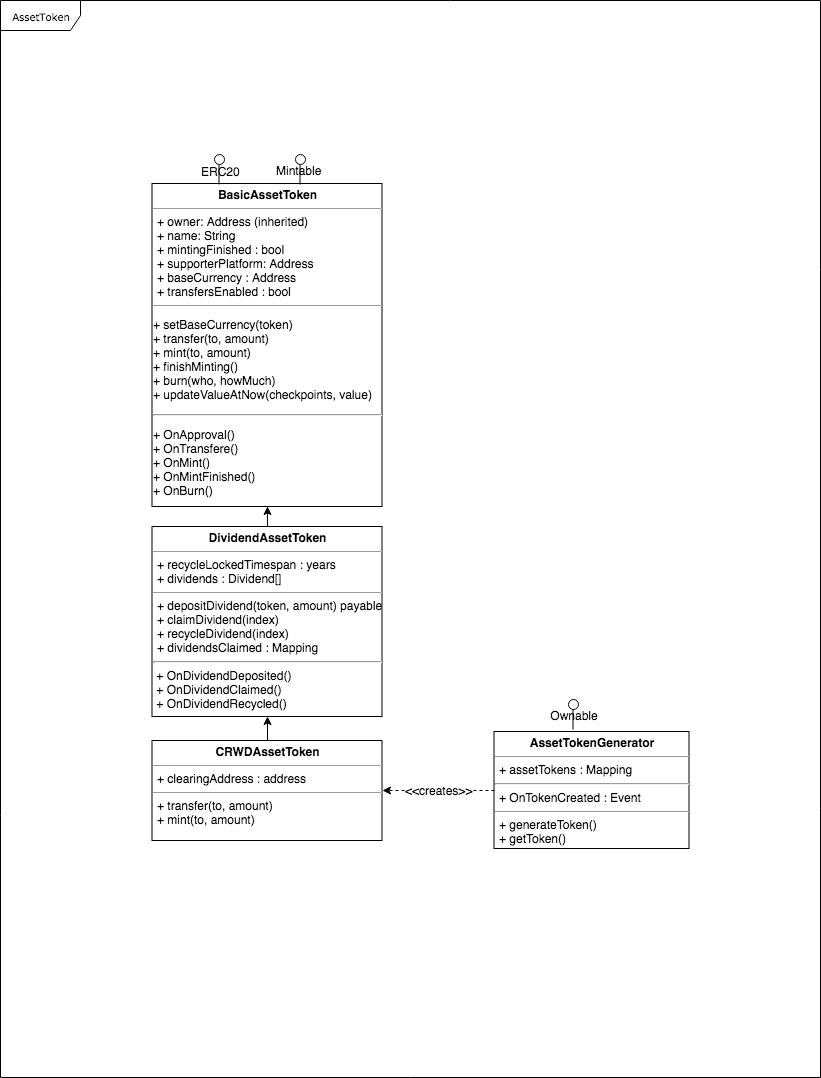

The diagram above was exported from draw.io. Its source (the exported page's mxGraphModel, read from the mxfile embedded in the PNG):
<mxGraphModel dx="790" dy="431" grid="1" gridSize="10" guides="1" tooltips="1" connect="1" arrows="1" fold="1" page="1" pageScale="1" pageWidth="850" pageHeight="1100" background="#ffffff" math="0" shadow="0">
  <root>
    <mxCell id="0" />
    <mxCell id="1" parent="0" />
    <mxCell id="17acba5748e5396b-1" value="AssetToken" style="shape=umlFrame;whiteSpace=wrap;html=1;rounded=0;shadow=0;comic=0;labelBackgroundColor=none;strokeColor=#000000;strokeWidth=1;fillColor=#ffffff;fontFamily=Verdana;fontSize=10;fontColor=#000000;align=center;width=80;height=30;" parent="1" vertex="1">
      <mxGeometry x="20" y="13" width="820" height="1077" as="geometry" />
    </mxCell>
    <mxCell id="5d2195bd80daf111-15" value="&lt;p style=&quot;margin: 0px ; margin-top: 4px ; text-align: center&quot;&gt;&lt;b&gt;AssetTokenGenerator&lt;/b&gt;&lt;/p&gt;&lt;hr size=&quot;1&quot;&gt;&lt;p style=&quot;margin: 0px ; margin-left: 4px&quot;&gt;+ assetTokens : Mapping&lt;/p&gt;&lt;hr&gt;&lt;p style=&quot;margin: 0px ; margin-left: 4px&quot;&gt;+ OnTokenCreated : Event&lt;/p&gt;&lt;hr size=&quot;1&quot;&gt;&lt;p style=&quot;margin: 0px ; margin-left: 4px&quot;&gt;+&amp;nbsp;&lt;span&gt;generateToken()&lt;/span&gt;&lt;/p&gt;&lt;p style=&quot;margin: 0px ; margin-left: 4px&quot;&gt;&lt;span&gt;+ getToken()&lt;/span&gt;&lt;/p&gt;" style="verticalAlign=top;align=left;overflow=fill;fontSize=12;fontFamily=Helvetica;html=1;rounded=0;shadow=0;comic=0;labelBackgroundColor=none;strokeColor=#000000;strokeWidth=1;fillColor=#ffffff;" parent="1" vertex="1">
      <mxGeometry x="513.5" y="744" width="195" height="117" as="geometry" />
    </mxCell>
    <mxCell id="5d2195bd80daf111-19" value="&lt;p style=&quot;margin: 0px ; margin-top: 4px ; text-align: center&quot;&gt;&lt;b&gt;BasicAssetToken&lt;/b&gt;&lt;/p&gt;&lt;hr size=&quot;1&quot;&gt;&lt;p style=&quot;margin: 0px ; margin-left: 4px&quot;&gt;+ owner: Address (inherited)&lt;br&gt;&lt;/p&gt;&lt;p style=&quot;margin: 0px ; margin-left: 4px&quot;&gt;+&amp;nbsp;&lt;span&gt;name: String&lt;/span&gt;&lt;/p&gt;&lt;p style=&quot;margin: 0px ; margin-left: 4px&quot;&gt;&lt;span&gt;+&amp;nbsp;&lt;/span&gt;&lt;span&gt;mintingFinished : bool&lt;/span&gt;&lt;/p&gt;&lt;p style=&quot;margin: 0px ; margin-left: 4px&quot;&gt;&lt;span&gt;+&amp;nbsp;&lt;/span&gt;&lt;span&gt;supporterPlatform: Address&lt;/span&gt;&lt;/p&gt;&lt;p style=&quot;margin: 0px ; margin-left: 4px&quot;&gt;&lt;span&gt;+&amp;nbsp;&lt;/span&gt;&lt;span&gt;baseCurrency : Address&lt;/span&gt;&lt;/p&gt;&lt;p style=&quot;margin: 0px ; margin-left: 4px&quot;&gt;&lt;span&gt;+&amp;nbsp;&lt;/span&gt;&lt;span&gt;transfersEnabled : bool&lt;/span&gt;&lt;/p&gt;&lt;hr size=&quot;1&quot;&gt;&lt;p&gt;+&amp;nbsp;&lt;span&gt;setBaseCurrency(token)&lt;br&gt;+ transfer(to, amount)&lt;br&gt;+ mint(to, amount)&lt;br&gt;+&amp;nbsp;&lt;/span&gt;&lt;span&gt;finishMinting()&lt;br&gt;+ burn(who, howMuch)&lt;br&gt;+&amp;nbsp;&lt;/span&gt;&lt;span&gt;updateValueAtNow&lt;/span&gt;&lt;span&gt;(&lt;/span&gt;&lt;span&gt;checkpoints, v&lt;/span&gt;&lt;span&gt;alue)&lt;/span&gt;&lt;/p&gt;&lt;hr&gt;&lt;p&gt;&lt;span&gt;+ On&lt;/span&gt;&lt;span&gt;Approval&lt;/span&gt;&lt;span&gt;()&lt;br&gt;&lt;/span&gt;&lt;span&gt;+ OnTransfere&lt;/span&gt;&lt;span&gt;()&lt;br&gt;&lt;/span&gt;&lt;span&gt;+ OnMint()&lt;br&gt;&lt;/span&gt;&lt;span&gt;+ OnMintFinished()&lt;br&gt;&lt;/span&gt;&lt;span&gt;+ OnBurn()&lt;/span&gt;&lt;/p&gt;" style="verticalAlign=top;align=left;overflow=fill;fontSize=12;fontFamily=Helvetica;html=1;rounded=0;shadow=0;comic=0;labelBackgroundColor=none;strokeColor=#000000;strokeWidth=1;fillColor=#ffffff;" parent="1" vertex="1">
      <mxGeometry x="171.5" y="196" width="230" height="323" as="geometry" />
    </mxCell>
    <mxCell id="2" value="&amp;lt;&amp;lt;creates&amp;gt;&amp;gt;" style="endArrow=classic;html=1;fontSize=12;dashed=1;entryX=1;entryY=0.5;exitX=0;exitY=0.5;" parent="1" source="5d2195bd80daf111-15" target="47" edge="1">
      <mxGeometry width="50" height="50" relative="1" as="geometry">
        <mxPoint x="411.5" y="400.5" as="sourcePoint" />
        <mxPoint x="421.5" y="563" as="targetPoint" />
      </mxGeometry>
    </mxCell>
    <mxCell id="7" value="" style="shape=lollipop;direction=south;html=1;fontSize=12;rotation=-90;" parent="1" vertex="1">
      <mxGeometry x="223.5" y="177" width="30" height="10" as="geometry" />
    </mxCell>
    <mxCell id="8" value="ERC20" style="text;html=1;fontSize=12;" parent="1" vertex="1">
      <mxGeometry x="218.5" y="171" width="65" height="30" as="geometry" />
    </mxCell>
    <mxCell id="10" value="" style="shape=lollipop;direction=south;html=1;fontSize=12;rotation=-90;" parent="1" vertex="1">
      <mxGeometry x="304.5" y="177" width="30" height="10" as="geometry" />
    </mxCell>
    <mxCell id="11" value="Mintable" style="text;html=1;fontSize=12;" parent="1" vertex="1">
      <mxGeometry x="293.5" y="170" width="65" height="30" as="geometry" />
    </mxCell>
    <mxCell id="12" value="" style="shape=lollipop;direction=south;html=1;fontSize=12;rotation=-90;" parent="1" vertex="1">
      <mxGeometry x="577.5" y="722" width="30" height="10" as="geometry" />
    </mxCell>
    <mxCell id="13" value="Ownable" style="text;html=1;strokeColor=none;fillColor=none;align=center;verticalAlign=middle;whiteSpace=wrap;rounded=0;fontSize=12;" parent="1" vertex="1">
      <mxGeometry x="573.5" y="718" width="40" height="20" as="geometry" />
    </mxCell>
    <mxCell id="46" style="edgeStyle=orthogonalEdgeStyle;rounded=0;html=1;exitX=0.5;exitY=0;startArrow=none;startFill=0;endArrow=classic;endFill=1;jettySize=auto;orthogonalLoop=1;fontSize=12;" parent="1" source="45" target="5d2195bd80daf111-19" edge="1">
      <mxGeometry relative="1" as="geometry" />
    </mxCell>
    <mxCell id="45" value="&lt;p style=&quot;margin: 0px ; margin-top: 4px ; text-align: center&quot;&gt;&lt;b&gt;DividendAssetToken&lt;/b&gt;&lt;/p&gt;&lt;hr size=&quot;1&quot;&gt;&lt;p style=&quot;margin: 0px ; margin-left: 4px&quot;&gt;+ recycleLockedTimespan : years&lt;br&gt;+&amp;nbsp;&lt;span&gt;dividends : Dividend[]&lt;/span&gt;&lt;/p&gt;&lt;hr size=&quot;1&quot;&gt;&lt;p style=&quot;margin: 0px ; margin-left: 4px&quot;&gt;+&amp;nbsp;&lt;span&gt;depositDividend&lt;/span&gt;&lt;span&gt;(token, amount)&amp;nbsp;&lt;/span&gt;&lt;span&gt;payable&lt;/span&gt;&lt;/p&gt;&lt;p style=&quot;margin: 0px ; margin-left: 4px&quot;&gt;&lt;span&gt;+&amp;nbsp;&lt;/span&gt;&lt;span&gt;claimDividend(index)&lt;/span&gt;&lt;/p&gt;&lt;p style=&quot;margin: 0px ; margin-left: 4px&quot;&gt;&lt;span&gt;+ recycleDividend(index)&lt;/span&gt;&lt;/p&gt;&lt;p style=&quot;margin: 0px ; margin-left: 4px&quot;&gt;&lt;span&gt;+&amp;nbsp;&lt;/span&gt;&lt;span&gt;dividendsClaimed : Mapping&lt;/span&gt;&lt;/p&gt;&lt;hr&gt;&amp;nbsp;+ On&lt;span&gt;DividendDeposited()&lt;br&gt;&amp;nbsp;+ On&lt;/span&gt;&lt;span&gt;DividendClaimed()&lt;br&gt;&amp;nbsp;+ On&lt;/span&gt;&lt;span&gt;DividendRecycled()&lt;/span&gt;" style="verticalAlign=top;align=left;overflow=fill;fontSize=12;fontFamily=Helvetica;html=1;rounded=0;shadow=0;comic=0;labelBackgroundColor=none;strokeColor=#000000;strokeWidth=1;fillColor=#ffffff;" parent="1" vertex="1">
      <mxGeometry x="171.5" y="539" width="230" height="190" as="geometry" />
    </mxCell>
    <mxCell id="48" style="edgeStyle=orthogonalEdgeStyle;rounded=0;html=1;exitX=0.5;exitY=0;entryX=0.5;entryY=1;startArrow=none;startFill=0;endArrow=classic;endFill=1;jettySize=auto;orthogonalLoop=1;fontSize=12;" parent="1" source="47" target="45" edge="1">
      <mxGeometry relative="1" as="geometry" />
    </mxCell>
    <mxCell id="47" value="&lt;p style=&quot;margin: 0px ; margin-top: 4px ; text-align: center&quot;&gt;&lt;b&gt;CRWDAssetToken&lt;/b&gt;&lt;/p&gt;&lt;hr size=&quot;1&quot;&gt;&lt;p style=&quot;margin: 0px ; margin-left: 4px&quot;&gt;+ clearingAddress : address&lt;br&gt;&lt;/p&gt;&lt;hr size=&quot;1&quot;&gt;&lt;p style=&quot;margin: 0px ; margin-left: 4px&quot;&gt;+&amp;nbsp;&lt;span&gt;transfer(to, amount)&lt;/span&gt;&lt;/p&gt;&lt;p style=&quot;margin: 0px ; margin-left: 4px&quot;&gt;&lt;span&gt;+&amp;nbsp;&lt;/span&gt;&lt;span&gt;mint(to, amount)&lt;/span&gt;&lt;/p&gt;" style="verticalAlign=top;align=left;overflow=fill;fontSize=12;fontFamily=Helvetica;html=1;rounded=0;shadow=0;comic=0;labelBackgroundColor=none;strokeColor=#000000;strokeWidth=1;fillColor=#ffffff;" parent="1" vertex="1">
      <mxGeometry x="171.5" y="753" width="230" height="100" as="geometry" />
    </mxCell>
  </root>
</mxGraphModel>